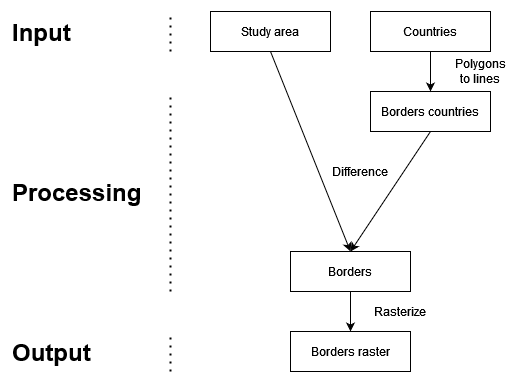

The diagram above was exported from draw.io. Its source (the exported page's mxGraphModel, read from the mxfile embedded in the PNG):
<mxGraphModel dx="1562" dy="854" grid="1" gridSize="10" guides="1" tooltips="1" connect="1" arrows="1" fold="1" page="0" pageScale="1" pageWidth="850" pageHeight="1100" math="0" shadow="0">
  <root>
    <mxCell id="0" />
    <mxCell id="1" parent="0" />
    <mxCell id="ySlDb-rM-HuEXQJ25sTJ-1" value="Study area" style="rounded=0;whiteSpace=wrap;html=1;" parent="1" vertex="1">
      <mxGeometry x="240" y="40" width="120" height="40" as="geometry" />
    </mxCell>
    <mxCell id="ySlDb-rM-HuEXQJ25sTJ-10" value="&lt;h1 style=&quot;margin-top: 0px;&quot;&gt;Input&lt;/h1&gt;" style="text;html=1;whiteSpace=wrap;overflow=hidden;rounded=0;" parent="1" vertex="1">
      <mxGeometry x="40" y="40" width="70" height="40" as="geometry" />
    </mxCell>
    <mxCell id="ySlDb-rM-HuEXQJ25sTJ-24" value="Borders" style="rounded=0;whiteSpace=wrap;html=1;" parent="1" vertex="1">
      <mxGeometry x="320" y="280" width="120" height="40" as="geometry" />
    </mxCell>
    <mxCell id="ySlDb-rM-HuEXQJ25sTJ-25" value="" style="endArrow=classic;html=1;rounded=0;entryX=0.5;entryY=0;entryDx=0;entryDy=0;exitX=0.5;exitY=1;exitDx=0;exitDy=0;" parent="1" source="ySlDb-rM-HuEXQJ25sTJ-1" target="ySlDb-rM-HuEXQJ25sTJ-24" edge="1">
      <mxGeometry width="50" height="50" relative="1" as="geometry">
        <mxPoint x="300" y="160" as="sourcePoint" />
        <mxPoint x="450" y="220" as="targetPoint" />
      </mxGeometry>
    </mxCell>
    <mxCell id="ySlDb-rM-HuEXQJ25sTJ-31" value="&lt;h1 style=&quot;margin-top: 0px;&quot;&gt;Output&lt;/h1&gt;" style="text;html=1;whiteSpace=wrap;overflow=hidden;rounded=0;" parent="1" vertex="1">
      <mxGeometry x="40" y="360" width="100" height="40" as="geometry" />
    </mxCell>
    <mxCell id="ySlDb-rM-HuEXQJ25sTJ-33" value="&lt;h1 style=&quot;margin-top: 0px;&quot;&gt;Processing&lt;/h1&gt;" style="text;html=1;whiteSpace=wrap;overflow=hidden;rounded=0;" parent="1" vertex="1">
      <mxGeometry x="40" y="200" width="140" height="40" as="geometry" />
    </mxCell>
    <mxCell id="ySlDb-rM-HuEXQJ25sTJ-34" value="" style="endArrow=none;dashed=1;html=1;dashPattern=1 3;strokeWidth=2;rounded=0;" parent="1" edge="1">
      <mxGeometry width="50" height="50" relative="1" as="geometry">
        <mxPoint x="200" y="80" as="sourcePoint" />
        <mxPoint x="200" y="40" as="targetPoint" />
      </mxGeometry>
    </mxCell>
    <mxCell id="ySlDb-rM-HuEXQJ25sTJ-35" value="" style="endArrow=none;dashed=1;html=1;dashPattern=1 3;strokeWidth=2;rounded=0;" parent="1" edge="1">
      <mxGeometry width="50" height="50" relative="1" as="geometry">
        <mxPoint x="200" y="320" as="sourcePoint" />
        <mxPoint x="200" y="120" as="targetPoint" />
      </mxGeometry>
    </mxCell>
    <mxCell id="ySlDb-rM-HuEXQJ25sTJ-36" value="" style="endArrow=none;dashed=1;html=1;dashPattern=1 3;strokeWidth=2;rounded=0;" parent="1" edge="1">
      <mxGeometry width="50" height="50" relative="1" as="geometry">
        <mxPoint x="200" y="400" as="sourcePoint" />
        <mxPoint x="200" y="360" as="targetPoint" />
      </mxGeometry>
    </mxCell>
    <mxCell id="F4ECQrgydBbqS2Zxhh-0-3" value="" style="endArrow=classic;html=1;rounded=0;entryX=0.5;entryY=0;entryDx=0;entryDy=0;exitX=0.5;exitY=1;exitDx=0;exitDy=0;" parent="1" source="ySlDb-rM-HuEXQJ25sTJ-24" edge="1">
      <mxGeometry width="50" height="50" relative="1" as="geometry">
        <mxPoint x="380" y="440" as="sourcePoint" />
        <mxPoint x="380" y="360" as="targetPoint" />
      </mxGeometry>
    </mxCell>
    <mxCell id="DrDVU3Ht0lz9oGVluDeD-2" value="Countries" style="rounded=0;whiteSpace=wrap;html=1;" vertex="1" parent="1">
      <mxGeometry x="400" y="40" width="120" height="40" as="geometry" />
    </mxCell>
    <mxCell id="DrDVU3Ht0lz9oGVluDeD-3" value="Borders countries" style="rounded=0;whiteSpace=wrap;html=1;" vertex="1" parent="1">
      <mxGeometry x="400" y="120" width="120" height="40" as="geometry" />
    </mxCell>
    <mxCell id="DrDVU3Ht0lz9oGVluDeD-4" value="" style="endArrow=classic;html=1;rounded=0;entryX=0.5;entryY=0;entryDx=0;entryDy=0;exitX=0.5;exitY=1;exitDx=0;exitDy=0;" edge="1" parent="1" target="DrDVU3Ht0lz9oGVluDeD-3">
      <mxGeometry width="50" height="50" relative="1" as="geometry">
        <mxPoint x="460" y="80" as="sourcePoint" />
        <mxPoint x="610" y="300" as="targetPoint" />
      </mxGeometry>
    </mxCell>
    <mxCell id="DrDVU3Ht0lz9oGVluDeD-5" value="Polygons to lines" style="text;html=1;align=center;verticalAlign=middle;whiteSpace=wrap;rounded=0;" vertex="1" parent="1">
      <mxGeometry x="480" y="80" width="60" height="40" as="geometry" />
    </mxCell>
    <mxCell id="DrDVU3Ht0lz9oGVluDeD-6" value="" style="endArrow=classic;html=1;rounded=0;entryX=0.5;entryY=0;entryDx=0;entryDy=0;exitX=0.5;exitY=1;exitDx=0;exitDy=0;" edge="1" parent="1" source="DrDVU3Ht0lz9oGVluDeD-3" target="ySlDb-rM-HuEXQJ25sTJ-24">
      <mxGeometry width="50" height="50" relative="1" as="geometry">
        <mxPoint x="310" y="170" as="sourcePoint" />
        <mxPoint x="390" y="210" as="targetPoint" />
      </mxGeometry>
    </mxCell>
    <mxCell id="DrDVU3Ht0lz9oGVluDeD-7" value="Difference" style="text;html=1;align=center;verticalAlign=middle;whiteSpace=wrap;rounded=0;" vertex="1" parent="1">
      <mxGeometry x="360" y="180" width="60" height="40" as="geometry" />
    </mxCell>
    <mxCell id="DrDVU3Ht0lz9oGVluDeD-8" value="Borders raster" style="rounded=0;whiteSpace=wrap;html=1;" vertex="1" parent="1">
      <mxGeometry x="320" y="360" width="120" height="40" as="geometry" />
    </mxCell>
    <mxCell id="DrDVU3Ht0lz9oGVluDeD-9" value="Rasterize" style="text;html=1;align=center;verticalAlign=middle;whiteSpace=wrap;rounded=0;" vertex="1" parent="1">
      <mxGeometry x="400" y="320" width="60" height="40" as="geometry" />
    </mxCell>
  </root>
</mxGraphModel>